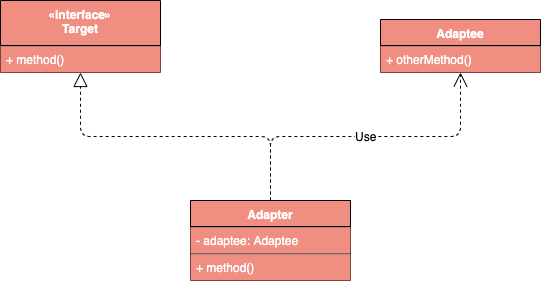

The diagram above was exported from draw.io. Its source (the exported page's mxGraphModel, read from the mxfile embedded in the PNG):
<mxGraphModel dx="1186" dy="741" grid="1" gridSize="10" guides="1" tooltips="1" connect="1" arrows="1" fold="1" page="1" pageScale="1" pageWidth="827" pageHeight="1169" math="0" shadow="0">
  <root>
    <mxCell id="0" />
    <mxCell id="1" parent="0" />
    <mxCell id="PRKZtltcQqiFstNQS_HE-1" value="«interface»&#10;Target" style="swimlane;fontStyle=1;align=center;verticalAlign=top;childLayout=stackLayout;horizontal=1;startSize=45;horizontalStack=0;resizeParent=1;resizeParentMax=0;resizeLast=0;collapsible=1;marginBottom=0;fillColor=#F08E81;fontColor=#FFFFFF;" vertex="1" parent="1">
      <mxGeometry x="130" y="120" width="160" height="72" as="geometry" />
    </mxCell>
    <mxCell id="PRKZtltcQqiFstNQS_HE-2" value="" style="line;strokeWidth=1;fillColor=#F08E81;align=left;verticalAlign=middle;spacingTop=-1;spacingLeft=3;spacingRight=3;rotatable=0;labelPosition=right;points=[];portConstraint=eastwest;fontColor=#FFFFFF;" vertex="1" parent="PRKZtltcQqiFstNQS_HE-1">
      <mxGeometry y="45" width="160" height="1" as="geometry" />
    </mxCell>
    <mxCell id="PRKZtltcQqiFstNQS_HE-3" value="+ method()" style="text;strokeColor=none;fillColor=#F08E81;align=left;verticalAlign=top;spacingLeft=4;spacingRight=4;overflow=hidden;rotatable=0;points=[[0,0.5],[1,0.5]];portConstraint=eastwest;fontColor=#FFFFFF;" vertex="1" parent="PRKZtltcQqiFstNQS_HE-1">
      <mxGeometry y="46" width="160" height="26" as="geometry" />
    </mxCell>
    <mxCell id="PRKZtltcQqiFstNQS_HE-9" value="Adapter" style="swimlane;fontStyle=1;align=center;verticalAlign=top;childLayout=stackLayout;horizontal=1;startSize=26;horizontalStack=0;resizeParent=1;resizeParentMax=0;resizeLast=0;collapsible=1;marginBottom=0;fillColor=#F08E81;fontColor=#FFFFFF;" vertex="1" parent="1">
      <mxGeometry x="320" y="320" width="160" height="80" as="geometry" />
    </mxCell>
    <mxCell id="PRKZtltcQqiFstNQS_HE-10" value="" style="line;strokeWidth=1;fillColor=#F08E81;align=left;verticalAlign=middle;spacingTop=-1;spacingLeft=3;spacingRight=3;rotatable=0;labelPosition=right;points=[];portConstraint=eastwest;fontColor=#FFFFFF;" vertex="1" parent="PRKZtltcQqiFstNQS_HE-9">
      <mxGeometry y="26" width="160" height="1" as="geometry" />
    </mxCell>
    <mxCell id="PRKZtltcQqiFstNQS_HE-22" value="- adaptee: Adaptee" style="text;strokeColor=none;fillColor=#F08E81;align=left;verticalAlign=top;spacingLeft=4;spacingRight=4;overflow=hidden;rotatable=0;points=[[0,0.5],[1,0.5]];portConstraint=eastwest;fontColor=#FFFFFF;" vertex="1" parent="PRKZtltcQqiFstNQS_HE-9">
      <mxGeometry y="27" width="160" height="26" as="geometry" />
    </mxCell>
    <mxCell id="PRKZtltcQqiFstNQS_HE-23" value="" style="line;strokeWidth=1;fillColor=none;align=left;verticalAlign=middle;spacingTop=-1;spacingLeft=3;spacingRight=3;rotatable=0;labelPosition=right;points=[];portConstraint=eastwest;" vertex="1" parent="PRKZtltcQqiFstNQS_HE-9">
      <mxGeometry y="53" width="160" height="1" as="geometry" />
    </mxCell>
    <mxCell id="PRKZtltcQqiFstNQS_HE-11" value="+ method()" style="text;strokeColor=none;fillColor=#F08E81;align=left;verticalAlign=top;spacingLeft=4;spacingRight=4;overflow=hidden;rotatable=0;points=[[0,0.5],[1,0.5]];portConstraint=eastwest;fontColor=#FFFFFF;" vertex="1" parent="PRKZtltcQqiFstNQS_HE-9">
      <mxGeometry y="54" width="160" height="26" as="geometry" />
    </mxCell>
    <mxCell id="PRKZtltcQqiFstNQS_HE-16" value="Adaptee" style="swimlane;fontStyle=1;align=center;verticalAlign=top;childLayout=stackLayout;horizontal=1;startSize=26;horizontalStack=0;resizeParent=1;resizeParentMax=0;resizeLast=0;collapsible=1;marginBottom=0;fillColor=#F08E81;fontColor=#FFFFFF;" vertex="1" parent="1">
      <mxGeometry x="510" y="139" width="160" height="53" as="geometry" />
    </mxCell>
    <mxCell id="PRKZtltcQqiFstNQS_HE-17" value="" style="line;strokeWidth=1;fillColor=#F08E81;align=left;verticalAlign=middle;spacingTop=-1;spacingLeft=3;spacingRight=3;rotatable=0;labelPosition=right;points=[];portConstraint=eastwest;fontColor=#FFFFFF;" vertex="1" parent="PRKZtltcQqiFstNQS_HE-16">
      <mxGeometry y="26" width="160" height="1" as="geometry" />
    </mxCell>
    <mxCell id="PRKZtltcQqiFstNQS_HE-18" value="+ otherMethod()" style="text;strokeColor=none;fillColor=#F08E81;align=left;verticalAlign=top;spacingLeft=4;spacingRight=4;overflow=hidden;rotatable=0;points=[[0,0.5],[1,0.5]];portConstraint=eastwest;fontColor=#FFFFFF;" vertex="1" parent="PRKZtltcQqiFstNQS_HE-16">
      <mxGeometry y="27" width="160" height="26" as="geometry" />
    </mxCell>
    <mxCell id="PRKZtltcQqiFstNQS_HE-20" value="" style="endArrow=block;dashed=1;endFill=0;endSize=12;html=1;entryX=0.5;entryY=1;entryDx=0;entryDy=0;exitX=0.5;exitY=0;exitDx=0;exitDy=0;edgeStyle=orthogonalEdgeStyle;" edge="1" parent="1" source="PRKZtltcQqiFstNQS_HE-9" target="PRKZtltcQqiFstNQS_HE-1">
      <mxGeometry width="160" relative="1" as="geometry">
        <mxPoint x="70" y="480" as="sourcePoint" />
        <mxPoint x="230" y="480" as="targetPoint" />
      </mxGeometry>
    </mxCell>
    <mxCell id="PRKZtltcQqiFstNQS_HE-21" value="Use" style="endArrow=open;endSize=12;dashed=1;html=1;entryX=0.5;entryY=1;entryDx=0;entryDy=0;exitX=0.5;exitY=0;exitDx=0;exitDy=0;edgeStyle=orthogonalEdgeStyle;" edge="1" parent="1" source="PRKZtltcQqiFstNQS_HE-9" target="PRKZtltcQqiFstNQS_HE-16">
      <mxGeometry width="160" relative="1" as="geometry">
        <mxPoint x="280" y="550" as="sourcePoint" />
        <mxPoint x="440" y="550" as="targetPoint" />
      </mxGeometry>
    </mxCell>
  </root>
</mxGraphModel>